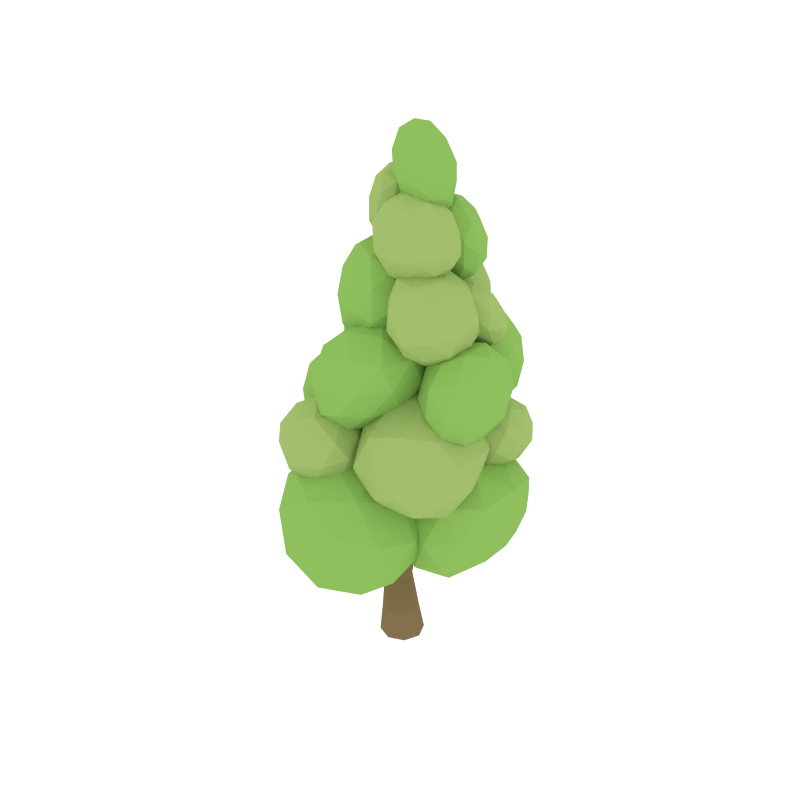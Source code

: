 # Source: Poplar_Tree.blend  (saved by Blender 2.93.20; exported with 4.5.12 LTS)
import bpy
from mathutils import Matrix  # noqa: F401  (used for matrix-valued properties, if any)

bpy.ops.wm.read_factory_settings(use_empty=True)
scene = bpy.context.scene
scene.name = 'Scene'

# ---- collections
col_collection_2 = bpy.data.collections.new('Collection 2'); scene.collection.children.link(col_collection_2)

# ---- materials (node trees are filled in below, after node groups)
mat_green = bpy.data.materials.new('Green')
mat_green.alpha_threshold = 0.0
mat_green.diffuse_color = (0.3084, 0.4385, 0.1313, 1.0)
mat_green.roughness = 0.5
mat_green_2 = bpy.data.materials.new('Green_2')
mat_green_2.alpha_threshold = 0.0
mat_green_2.diffuse_color = (0.2316, 0.4385, 0.09327, 1.0)
mat_green_2.roughness = 0.5
mat_trunk = bpy.data.materials.new('Trunk')
mat_trunk.alpha_threshold = 0.0
mat_trunk.diffuse_color = (0.2019, 0.1395, 0.06506, 1.0)
mat_trunk.roughness = 0.5

# ---- material node trees
mat_green.use_nodes = True; mat_green.node_tree.nodes.clear()
_N = mat_green.node_tree.nodes; _L = mat_green.node_tree.links
n0 = _N.new('ShaderNodeOutputMaterial'); n0.name = 'Material Output'; n0.location = (300, 300)
n1 = _N.new('ShaderNodeBsdfDiffuse'); n1.name = 'Diffuse BSDF'; n1.location = (10, 300)
n1.inputs[0].default_value = (0.3084, 0.4385, 0.1313, 1.0)
_L.new(n1.outputs[0], n0.inputs[0])
n0.is_active_output = True
mat_green_2.use_nodes = True; mat_green_2.node_tree.nodes.clear()
_N = mat_green_2.node_tree.nodes; _L = mat_green_2.node_tree.links
n0 = _N.new('ShaderNodeOutputMaterial'); n0.name = 'Material Output'; n0.location = (300, 300)
n1 = _N.new('ShaderNodeBsdfDiffuse'); n1.name = 'Diffuse BSDF'; n1.location = (10, 300)
n1.inputs[0].default_value = (0.2316, 0.4385, 0.09327, 1.0)
_L.new(n1.outputs[0], n0.inputs[0])
n0.is_active_output = True
mat_trunk.use_nodes = True; mat_trunk.node_tree.nodes.clear()
_N = mat_trunk.node_tree.nodes; _L = mat_trunk.node_tree.links
n0 = _N.new('ShaderNodeOutputMaterial'); n0.name = 'Material Output'; n0.location = (300, 300)
n1 = _N.new('ShaderNodeBsdfDiffuse'); n1.name = 'Diffuse BSDF'; n1.location = (10, 300)
n1.inputs[0].default_value = (0.2019, 0.1395, 0.06506, 1.0)
_L.new(n1.outputs[0], n0.inputs[0])
n0.is_active_output = True

# ---- world
world_world = bpy.data.worlds.new('World'); scene.world = world_world
world_world.use_nodes = True; world_world.node_tree.nodes.clear()
_N = world_world.node_tree.nodes; _L = world_world.node_tree.links
n0 = _N.new('ShaderNodeOutputWorld'); n0.name = 'World Output'; n0.location = (300, 300)
n1 = _N.new('ShaderNodeBackground'); n1.name = 'Background'; n1.location = (10, 300)
n1.inputs[0].default_value = (1.0, 1.0, 1.0, 1.0)
n1.inputs[1].default_value = 1.2
_L.new(n1.outputs[0], n0.inputs[0])
n0.is_active_output = True
world_world.color = (0.05088, 0.05088, 0.05088)
world_world.use_sun_shadow = False
world_world.sun_shadow_jitter_overblur = 0.0
world_world.cycles.sampling_method = 'NONE'
world_world.cycles.sample_map_resolution = 256

# ---- meshes
me_cylinder_003 = bpy.data.meshes.new('Cylinder.003')
me_cylinder_003.from_pydata([(0.5395, 0.2091, 4.306), (0.6686, -0.02, 4.205), (0.8764, 0.2117, 4.233), (0.726, 0.464, 4.113), (0.4181, 0.4122, 4.056), (0.3853, 0.1039, 4.095), (0.9553, 0.1184, 3.925), (0.9811, 0.4179, 3.893), (0.6978, 0.5419, 3.784), (0.497, 0.3189, 3.747), (0.6327, 0.03973, 3.875), (0.8432, 0.3259, 3.655), (0.7144, 0.1995, 4.31), (0.589, 0.06557, 4.305), (0.787, 0.06628, 4.261), (0.5003, 0.00435, 4.176), (0.4225, 0.1384, 4.24), (0.6257, 0.3473, 4.24), (0.8313, 0.3592, 4.189), (0.4451, 0.3173, 4.206), (0.5619, 0.4771, 4.085), (0.3512, 0.257, 4.092), (0.6457, -0.03338, 4.047), (0.4792, 0.03946, 3.982), (0.948, 0.1383, 4.105), (0.8248, 0.004381, 4.094), (0.8702, 0.4577, 4.022), (0.9884, 0.3382, 4.049), (0.5526, 0.5288, 3.879), (0.7037, 0.5305, 3.958), (0.3889, 0.1951, 3.925), (0.4093, 0.374, 3.896), (0.8217, 0.05389, 3.87), (1.025, 0.2765, 3.884), (0.8614, 0.5094, 3.815), (0.5895, 0.4672, 3.715), (0.5523, 0.1717, 3.765), (0.9439, 0.2261, 3.749), (0.7528, 0.1718, 3.714), (0.947, 0.3812, 3.738), (0.7805, 0.454, 3.673), (0.6745, 0.344, 3.644), (0.7007, 0.5541, 3.031), (0.5244, 0.2199, 2.837), (0.9421, 0.2172, 3.016), (1.114, 0.5944, 2.94), (0.8275, 0.8587, 2.78), (0.4536, 0.6164, 2.692), (0.8703, 0.0556, 2.612), (1.23, 0.2972, 2.705), (1.159, 0.6936, 2.559), (0.7558, 0.6971, 2.376), (0.5434, 0.3107, 2.446), (1.008, 0.3548, 2.341), (0.8164, 0.3692, 3.071), (0.572, 0.3761, 2.979), (0.7129, 0.1774, 2.969), (0.4286, 0.4113, 2.775), (0.5304, 0.6091, 2.894), (0.9165, 0.5909, 3.026), (1.075, 0.3946, 3.014), (0.7491, 0.7463, 2.932), (1.008, 0.7716, 2.875), (0.604, 0.7874, 2.745), (0.4813, 0.2317, 2.631), (0.4397, 0.4647, 2.545), (0.9007, 0.08004, 2.842), (0.6574, 0.08473, 2.744), (1.204, 0.4439, 2.857), (1.155, 0.2179, 2.865), (1.046, 0.828, 2.641), (1.163, 0.6769, 2.771), (0.5485, 0.6948, 2.52), (0.7661, 0.8341, 2.564), (0.6959, 0.1329, 2.487), (1.099, 0.1263, 2.643), (1.242, 0.4997, 2.621), (0.9902, 0.7364, 2.418), (0.6286, 0.51, 2.348), (0.9729, 0.164, 2.437), (0.77, 0.3081, 2.329), (1.152, 0.2993, 2.489), (1.11, 0.5324, 2.404), (0.9056, 0.541, 2.298), (-0.5796, -0.5881, 3.023), (-0.7917, -0.9903, 2.789), (-0.2891, -0.9936, 3.004), (-0.0826, -0.5395, 2.913), (-0.4269, -0.2215, 2.72), (-0.8769, -0.5131, 2.614), (-0.3754, -1.188, 2.518), (0.05716, -0.8973, 2.63), (-0.02803, -0.4201, 2.455), (-0.5133, -0.416, 2.234), (-0.7689, -0.881, 2.318), (-0.2102, -0.8279, 2.191), (-0.4403, -0.8106, 3.07), (-0.7345, -0.8023, 2.96), (-0.5649, -1.042, 2.948), (-0.9071, -0.7599, 2.715), (-0.7846, -0.5219, 2.857), (-0.3198, -0.5438, 3.017), (-0.1288, -0.7801, 3.002), (-0.5213, -0.3568, 2.903), (-0.2098, -0.3263, 2.835), (-0.696, -0.3072, 2.678), (-0.8436, -0.9762, 2.541), (-0.8937, -0.6957, 2.438), (-0.3388, -1.159, 2.795), (-0.6317, -1.153, 2.677), (0.02649, -0.7207, 2.813), (-0.03312, -0.9927, 2.823), (-0.1642, -0.2584, 2.552), (-0.02358, -0.4403, 2.71), (-0.7628, -0.4187, 2.407), (-0.5009, -0.251, 2.461), (-0.5854, -1.095, 2.368), (-0.1001, -1.103, 2.555), (0.07224, -0.6535, 2.528), (-0.2312, -0.3687, 2.285), (-0.6664, -0.6412, 2.201), (-0.252, -1.058, 2.307), (-0.4962, -0.8841, 2.178), (-0.03655, -0.8947, 2.371), (-0.08663, -0.6142, 2.267), (-0.333, -0.6038, 2.14), (0.162, 0.4763, 5.018), (0.2847, 0.1722, 5.06), (0.5566, 0.4014, 4.97), (0.4165, 0.6003, 4.688), (0.05193, 0.5456, 4.635), (-0.02723, 0.2613, 4.852), (0.6428, 0.117, 4.718), (0.7125, 0.3981, 4.514), (0.4005, 0.4873, 4.306), (0.1381, 0.2612, 4.383), (0.2574, 0.04125, 4.687), (0.5446, 0.1786, 4.314), (0.3646, 0.4511, 5.042), (0.201, 0.3255, 5.104), (0.4329, 0.2801, 5.076), (0.09224, 0.197, 5.002), (0.01768, 0.3779, 4.982), (0.2818, 0.5678, 4.877), (0.5241, 0.529, 4.836), (0.06793, 0.5359, 4.845), (0.2274, 0.6137, 4.638), (-0.04706, 0.4173, 4.757), (0.2595, 0.06765, 4.905), (0.07619, 0.12, 4.783), (0.6332, 0.2444, 4.889), (0.4723, 0.1151, 4.946), (0.5857, 0.5256, 4.612), (0.7075, 0.4084, 4.718), (0.2275, 0.5456, 4.399), (0.4024, 0.578, 4.49), (-0.007699, 0.2523, 4.626), (0.03992, 0.4139, 4.495), (0.4797, 0.03311, 4.689), (0.7459, 0.2451, 4.59), (0.5863, 0.4565, 4.371), (0.2659, 0.3823, 4.271), (0.183, 0.1179, 4.492), (0.6471, 0.123, 4.476), (0.4179, 0.0673, 4.457), (0.6711, 0.2727, 4.375), (0.4877, 0.3251, 4.253), (0.3505, 0.2078, 4.279), (0.2026, 0.387, 4.535), (0.24, 0.1133, 4.079), (0.5608, 0.5229, 4.074), (0.2621, 0.8739, 4.346), (-0.232, 0.6864, 4.647), (-0.2806, 0.1961, 4.487), (0.2985, 0.4652, 3.628), (0.3597, 0.9462, 3.773), (-0.05881, 1.09, 4.001), (-0.4792, 0.6376, 4.174), (-0.1446, 0.2691, 3.817), (-0.07672, 0.8185, 3.595), (0.4544, 0.4448, 4.291), (0.2744, 0.2044, 4.309), (0.4558, 0.2667, 4.086), (-0.02226, 0.08846, 4.293), (-0.07034, 0.2301, 4.617), (0.2346, 0.6241, 4.528), (0.4934, 0.751, 4.169), (-0.04698, 0.5199, 4.69), (-0.007634, 0.8263, 4.568), (-0.3038, 0.4188, 4.64), (0.04011, 0.1209, 3.93), (-0.2537, 0.1769, 4.148), (0.4892, 0.4551, 3.831), (0.3056, 0.2163, 3.841), (0.3793, 0.9513, 4.031), (0.5181, 0.7898, 3.871), (-0.2184, 0.9556, 4.384), (0.09091, 1.01, 4.239), (-0.4374, 0.3783, 4.366), (-0.4225, 0.6593, 4.468), (0.07094, 0.3416, 3.65), (0.3695, 0.7391, 3.629), (0.1571, 1.075, 3.863), (-0.3621, 0.9079, 4.134), (-0.3618, 0.4574, 3.928), (0.1191, 0.6686, 3.532), (-0.1507, 0.5415, 3.633), (0.1445, 0.9138, 3.622), (-0.1015, 0.9981, 3.756), (-0.2789, 0.805, 3.749), (0.251, 0.9054, 3.212), (0.005147, 0.6223, 3.511), (0.02826, 0.5096, 3.003), (-0.02066, 0.9314, 2.759), (-0.002402, 1.311, 3.068), (-0.0138, 1.118, 3.551), (-0.4539, 0.4756, 3.198), (-0.4305, 0.6684, 2.73), (-0.4494, 1.164, 2.77), (-0.4845, 1.277, 3.262), (-0.4263, 0.8519, 3.555), (-0.736, 0.8809, 3.047), (0.1911, 0.6741, 3.106), (0.1945, 0.7414, 3.4), (0.06205, 0.5086, 3.278), (0.03228, 0.866, 3.598), (0.1833, 1.033, 3.423), (0.1628, 0.922, 2.963), (0.02101, 0.6905, 2.822), (0.173, 1.145, 3.144), (0.002986, 1.162, 2.86), (0.03288, 1.271, 3.34), (-0.2102, 0.7098, 3.601), (-0.2213, 1.001, 3.624), (-0.1948, 0.4215, 3.111), (-0.2001, 0.4884, 3.405), (-0.201, 0.7824, 2.701), (-0.2375, 0.536, 2.795), (-0.2666, 1.298, 2.857), (-0.2121, 1.074, 2.724), (-0.2292, 1.251, 3.466), (-0.2309, 1.364, 3.186), (-0.4984, 0.6236, 3.407), (-0.496, 0.516, 2.921), (-0.4727, 0.919, 2.698), (-0.5252, 1.278, 2.982), (-0.5164, 1.095, 3.444), (-0.6671, 0.6419, 3.099), (-0.66, 0.8615, 3.325), (-0.644, 0.7525, 2.863), (-0.6551, 1.044, 2.886), (-0.6851, 1.113, 3.137), (0.4484, 0.6653, 3.947), (0.0403, 0.3404, 3.756), (0.6138, 0.157, 3.724), (0.9249, 0.605, 3.566), (0.6101, 1.078, 3.574), (0.03797, 0.9093, 3.663), (0.3097, 0.07178, 3.21), (0.8662, 0.2426, 3.136), (0.8638, 0.8115, 3.043), (0.3059, 0.9923, 3.059), (-0.05967, 0.5471, 3.236), (0.4743, 0.4786, 2.802), (0.538, 0.38, 3.899), (0.2094, 0.4909, 3.937), (0.3047, 0.1919, 3.804), (-0.03197, 0.6331, 3.762), (0.2081, 0.8253, 3.882), (0.72, 0.6435, 3.807), (0.8368, 0.3423, 3.66), (0.5358, 0.9211, 3.811), (0.8346, 0.8834, 3.572), (0.3011, 1.067, 3.661), (-0.08936, 0.4202, 3.511), (-0.09073, 0.7546, 3.456), (0.4463, 0.03675, 3.5), (0.1158, 0.146, 3.527), (0.9477, 0.4023, 3.375), (0.8109, 0.1258, 3.386), (0.8073, 1.001, 3.243), (0.9463, 0.7367, 3.321), (0.1122, 1.021, 3.385), (0.4419, 1.119, 3.323), (0.07739, 0.2587, 3.167), (0.6232, 0.08055, 3.114), (0.9198, 0.5198, 3.044), (0.6197, 0.956, 2.971), (0.07518, 0.7998, 3.079), (0.4027, 0.2207, 2.926), (0.1665, 0.4987, 2.934), (0.6876, 0.3236, 2.9), (0.6862, 0.658, 2.845), (0.4005, 0.7618, 2.838), (0.3197, 1.326, 2.63), (-0.2564, 1.128, 2.832), (0.3624, 0.7691, 2.968), (0.784, 0.9216, 2.459), (0.5141, 1.349, 2.007), (-0.1626, 1.486, 2.238), (-0.1164, 0.4638, 2.708), (0.5539, 0.4162, 2.53), (0.6476, 0.7745, 1.937), (0.03529, 1.043, 1.747), (-0.4453, 0.9199, 2.264), (0.07034, 0.4317, 2.051), (0.3553, 1.058, 2.866), (0.005084, 1.271, 2.79), (0.02656, 0.9334, 2.981), (-0.2795, 1.368, 2.56), (0.06019, 1.482, 2.441), (0.6022, 1.147, 2.567), (0.6494, 0.8308, 2.775), (0.4445, 1.398, 2.301), (0.7386, 1.171, 2.211), (0.1708, 1.485, 2.068), (-0.4457, 1.035, 2.576), (-0.3906, 1.245, 2.227), (0.1002, 0.6224, 2.955), (-0.2582, 0.7968, 2.854), (0.7347, 0.6951, 2.557), (0.5202, 0.5257, 2.813), (0.6644, 1.077, 1.9), (0.7898, 0.9056, 2.208), (-0.114, 1.348, 1.94), (0.2785, 1.304, 1.826), (-0.3593, 0.623, 2.491), (0.2313, 0.3312, 2.65), (0.6533, 0.5443, 2.211), (0.3756, 0.8825, 1.737), (-0.2701, 0.9637, 1.926), (-0.03925, 0.3455, 2.374), (-0.257, 0.611, 2.107), (0.3095, 0.3411, 2.276), (0.3646, 0.5517, 1.927), (0.04991, 0.6862, 1.809), (0.1576, 0.2078, 5.766), (0.07721, -0.1194, 5.718), (0.4395, -0.06517, 5.628), (0.4349, 0.2566, 5.419), (0.0967, 0.4371, 5.424), (-0.1347, 0.1911, 5.593), (0.3321, -0.2708, 5.301), (0.5541, -0.02549, 5.146), (0.3422, 0.2849, 5.02), (-0.01068, 0.2315, 5.097), (-0.03544, -0.1016, 5.327), (0.2759, -0.04833, 4.934), (0.3117, 0.0643, 5.746), (0.1015, 0.03915, 5.812), (0.2663, -0.1222, 5.729), (-0.06969, 0.02754, 5.704), (-0.02308, 0.2216, 5.738), (0.3085, 0.2533, 5.624), (0.4856, 0.09495, 5.529), (0.1102, 0.3595, 5.627), (0.2841, 0.3902, 5.409), (-0.05971, 0.3555, 5.536), (-0.01137, -0.1445, 5.548), (-0.1359, 0.038, 5.474), (0.4061, -0.212, 5.499), (0.1957, -0.24, 5.557), (0.5284, 0.1215, 5.295), (0.5621, -0.07332, 5.351), (0.236, 0.4044, 5.158), (0.4039, 0.3039, 5.221), (-0.1304, 0.2378, 5.364), (0.003077, 0.3785, 5.26), (0.1448, -0.2362, 5.285), (0.4917, -0.1898, 5.182), (0.4802, 0.1349, 5.042), (0.1656, 0.2879, 4.989), (-0.05669, 0.05901, 5.165), (0.3324, -0.1985, 5.062), (0.1073, -0.1063, 5.075), (0.4398, -0.06254, 4.989), (0.3153, 0.1199, 4.916), (0.1309, 0.09676, 4.942), (0.04852, 0.1002, 5.231), (-0.1318, -0.1663, 5.118), (0.08919, -0.03744, 4.84), (0.0444, 0.3439, 4.855), (-0.1473, 0.4629, 5.166), (-0.278, 0.1429, 5.32), (-0.2528, -0.06233, 4.63), (-0.1204, 0.249, 4.491), (-0.2666, 0.5582, 4.693), (-0.4893, 0.438, 4.957), (-0.4555, 0.03312, 4.969), (-0.4629, 0.3072, 4.544), (0.1075, 0.002119, 5.053), (-0.01097, -0.07359, 5.225), (0.01158, -0.155, 4.994), (-0.2064, -0.04724, 5.273), (-0.09688, 0.1082, 5.344), (0.08117, 0.2258, 5.063), (0.1051, 0.1548, 4.817), (-0.03151, 0.2962, 5.245), (-0.03393, 0.4489, 5.009), (-0.2133, 0.3208, 5.305), (-0.3107, -0.1118, 5.066), (-0.3966, 0.06996, 5.185), (-0.05762, -0.1031, 4.723), (-0.1812, -0.1779, 4.89), (-0.003935, 0.2989, 4.66), (0.001473, 0.106, 4.587), (-0.2235, 0.5819, 4.898), (-0.08985, 0.4806, 4.778), (-0.4062, 0.2979, 5.201), (-0.3356, 0.485, 5.107), (-0.3891, -0.04368, 4.764), (-0.1891, 0.08292, 4.485), (-0.1948, 0.4319, 4.547), (-0.414, 0.5588, 4.796), (-0.5281, 0.2504, 4.956), (-0.3831, 0.1193, 4.518), (-0.5126, 0.1697, 4.719), (-0.3126, 0.2837, 4.46), (-0.3985, 0.4654, 4.578), (-0.5221, 0.4134, 4.71), (0.4636, 0.0797, 5.039), (0.2486, -0.2393, 5.196), (0.6823, -0.1765, 4.969), (0.697, 0.005064, 4.644), (0.2709, 0.2224, 4.634), (-0.00133, -0.0008254, 4.993), (0.3687, -0.5236, 4.856), (0.6414, -0.3097, 4.518), (0.3901, -0.06845, 4.313), (-0.03534, -0.1383, 4.527), (-0.04343, -0.3954, 4.912), (0.1779, -0.4108, 4.439), (0.6041, -0.02769, 5.04), (0.3671, -0.06788, 5.185), (0.4867, -0.2063, 5.139), (0.11, -0.1519, 5.167), (0.212, 0.08733, 5.059), (0.6126, 0.07863, 4.85), (0.7446, -0.06335, 4.789), (0.3625, 0.2062, 4.844), (0.509, 0.1596, 4.596), (0.09716, 0.1699, 4.822), (0.06149, -0.3404, 5.103), (-0.07238, -0.224, 4.992), (0.5574, -0.3823, 4.96), (0.3057, -0.4076, 5.093), (0.716, -0.133, 4.574), (0.7321, -0.2924, 4.714), (0.3426, 0.0838, 4.396), (0.569, 0.007452, 4.454), (-0.08412, -0.03086, 4.776), (0.06979, 0.09382, 4.564), (0.1241, -0.5011, 4.882), (0.5437, -0.4745, 4.663), (0.5233, -0.1639, 4.356), (0.1535, -0.09718, 4.345), (-0.09153, -0.3146, 4.704), (0.2797, -0.5273, 4.616), (0.007851, -0.4331, 4.643), (0.4115, -0.3961, 4.441), (0.2488, -0.227, 4.31), (0.03587, -0.2892, 4.418), (-0.6479, 0.4905, 3.814), (-0.86, 0.08833, 3.581), (-0.3574, 0.085, 3.796), (-0.1509, 0.5391, 3.705), (-0.4952, 0.8571, 3.512), (-0.9452, 0.5655, 3.405), (-0.4437, -0.1095, 3.309), (-0.01113, 0.1813, 3.421), (-0.09632, 0.6584, 3.246), (-0.5816, 0.6626, 3.025), (-0.8372, 0.1976, 3.11), (-0.2785, 0.2507, 2.983), (-0.5086, 0.268, 3.861), (-0.8028, 0.2763, 3.752), (-0.6332, 0.03708, 3.739), (-0.9754, 0.3187, 3.506), (-0.8529, 0.5567, 3.649), (-0.3881, 0.5348, 3.808), (-0.1971, 0.2985, 3.793), (-0.5896, 0.7218, 3.695), (-0.2781, 0.7523, 3.626), (-0.7643, 0.7713, 3.469), (-0.9119, 0.1024, 3.332), (-0.962, 0.3829, 3.229), (-0.4071, -0.08004, 3.586), (-0.7, -0.0744, 3.469), (-0.04181, 0.3579, 3.604), (-0.1014, 0.08593, 3.614), (-0.2325, 0.8202, 3.344), (-0.09188, 0.6383, 3.501), (-0.8311, 0.6599, 3.199), (-0.5691, 0.8276, 3.252), (-0.6537, -0.01638, 3.159), (-0.1684, -0.02434, 3.347), (0.003942, 0.4251, 3.32), (-0.2995, 0.7099, 3.077), (-0.7347, 0.4374, 2.992), (-0.3203, 0.02096, 3.099), (-0.5645, 0.1945, 2.969), (-0.1048, 0.1839, 3.162), (-0.1549, 0.4644, 3.059), (-0.4013, 0.4748, 2.932), (1.265, -0.02639, 3.26), (1.052, 0.3981, 3.439), (1.136, -0.07463, 3.758), (1.128, -0.4879, 3.416), (1.056, -0.3389, 2.906), (1.002, 0.2348, 2.913), (0.6842, 0.126, 3.738), (0.8086, -0.4092, 3.712), (0.7594, -0.5725, 3.186), (0.6045, -0.1383, 2.886), (0.6107, 0.3251, 3.212), (0.4272, -0.2021, 3.393), (1.241, -0.03932, 3.543), (1.2, 0.2306, 3.357), (1.114, 0.2008, 3.651), (1.047, 0.3858, 3.153), (1.171, 0.1346, 3.048), (1.237, -0.2816, 3.342), (1.179, -0.3204, 3.636), (1.195, -0.1946, 3.042), (1.132, -0.4757, 3.135), (1.038, -0.05048, 2.841), (0.8169, 0.4389, 3.329), (0.7879, 0.3429, 3.019), (0.9595, 0.07684, 3.81), (0.8824, 0.3373, 3.631), (1.034, -0.4717, 3.591), (0.9872, -0.2812, 3.813), (0.9114, -0.5324, 3.002), (1.005, -0.5677, 3.281), (0.8066, 0.08596, 2.82), (0.8658, -0.2338, 2.808), (0.5853, 0.2681, 3.509), (0.7065, -0.1641, 3.803), (0.7643, -0.5451, 3.468), (0.6307, -0.4154, 2.992), (0.5384, 0.1128, 3.008), (0.4923, -0.0494, 3.616), (0.4366, 0.08278, 3.304), (0.5657, -0.3251, 3.589), (0.5368, -0.4211, 3.28), (0.4454, -0.2047, 3.115), (-0.4712, -0.4153, 4.1), (0.05898, -0.5318, 3.957), (-0.1136, -0.3384, 4.538), (-0.604, -0.01325, 4.465), (-0.7782, 0.02261, 3.9), (-0.3518, -0.3087, 3.562), (0.2841, -0.07145, 4.276), (-0.1709, 0.1748, 4.595), (-0.5816, 0.3979, 4.2), (-0.3805, 0.2896, 3.637), (0.1349, -0.06551, 3.667), (0.001296, 0.4174, 4.079), (-0.2885, -0.425, 4.355), (-0.1961, -0.5405, 4.022), (0.01995, -0.486, 4.279), (-0.1261, -0.4803, 3.704), (-0.4375, -0.4094, 3.79), (-0.5762, -0.2339, 4.312), (-0.3833, -0.1983, 4.582), (-0.6791, -0.2128, 3.98), (-0.7739, 0.01394, 4.206), (-0.6122, -0.1426, 3.671), (0.1599, -0.3373, 3.766), (-0.08152, -0.2062, 3.534), (0.1288, -0.2907, 4.448), (0.2403, -0.3696, 4.115), (-0.4265, 0.03459, 4.586), (-0.1294, -0.07991, 4.663), (-0.7615, 0.2634, 4.056), (-0.6679, 0.1657, 4.354), (-0.3918, -0.02626, 3.508), (-0.6525, 0.1337, 3.697), (0.2974, -0.04655, 3.96), (0.1142, 0.09085, 4.507), (-0.3894, 0.3368, 4.44), (-0.5179, 0.4342, 3.899), (-0.09323, 0.1656, 3.584), (0.2053, 0.2291, 4.211), (0.1332, 0.234, 3.838), (-0.04346, 0.3497, 4.366), (-0.2849, 0.4808, 4.134), (-0.1853, 0.4413, 3.836), (0.3907, -0.5035, 3.132), (0.38, -0.7752, 3.67), (0.01797, -0.9909, 3.131), (-0.09034, -0.4753, 2.773), (0.1677, 0.05555, 3.013), (0.4726, -0.1284, 3.597), (-0.2568, -0.8939, 3.641), (-0.4651, -0.725, 3.045), (-0.3725, -0.07827, 2.972), (-0.1071, 0.1526, 3.522), (0.03843, -0.3627, 3.931), (-0.537, -0.3246, 3.539), (0.2332, -0.8012, 3.11), (0.4472, -0.6761, 3.414), (0.2178, -0.9605, 3.419), (0.4982, -0.4559, 3.688), (0.5016, -0.2959, 3.371), (0.1695, -0.498, 2.901), (-0.04, -0.7885, 2.877), (0.3212, -0.1861, 3.041), (0.04802, -0.1734, 2.808), (0.3602, 0.03477, 3.306), (0.243, -0.5936, 3.884), (0.2974, -0.2135, 3.841), (-0.0709, -1.043, 3.395), (0.1023, -0.9106, 3.713), (-0.2446, -0.6422, 2.839), (-0.2695, -0.9344, 3.033), (-0.127, 0.06081, 2.921), (-0.1902, -0.2621, 2.796), (0.2447, 0.08463, 3.601), (0.1051, 0.1869, 3.255), (-0.1544, -0.6601, 3.867), (-0.4462, -0.8741, 3.343), (-0.4789, -0.3975, 2.969), (-0.3038, 0.1211, 3.23), (-0.06641, -0.04501, 3.797), (-0.4844, -0.6409, 3.619), (-0.3111, -0.326, 3.813), (-0.5769, -0.5416, 3.307), (-0.5225, -0.1615, 3.264), (-0.3964, -0.02584, 3.55), (1.24, 0.1848, 1.56), (1.218, -0.2197, 2.181), (0.8787, -0.4696, 1.453), (0.6909, 0.1848, 1.064), (0.8787, 0.8392, 1.453), (1.218, 0.5892, 2.181), (0.472, -0.4696, 2.049), (0.2535, -0.2197, 1.318), (0.2535, 0.5892, 1.318), (0.472, 0.8392, 2.049), (0.6993, 0.1848, 2.503), (0.03804, 0.1848, 1.958), (1.106, -0.1999, 1.477), (1.309, -0.05294, 1.89), (1.084, -0.4376, 1.832), (1.3, 0.1848, 2.256), (1.309, 0.4225, 1.89), (0.9959, 0.1848, 1.25), (0.7986, -0.1999, 1.16), (1.106, 0.5694, 1.477), (0.7986, 0.5694, 1.16), (1.084, 0.8071, 1.832), (0.995, -0.05294, 2.445), (0.995, 0.4225, 2.445), (0.7519, -0.5845, 1.755), (0.9022, -0.4376, 2.182), (0.5279, -0.05294, 1.104), (0.5307, -0.4376, 1.303), (0.5307, 0.8071, 1.303), (0.5279, 0.4225, 1.104), (0.9022, 0.8071, 2.182), (0.7519, 0.9541, 1.755), (0.5279, -0.1999, 2.366), (0.2716, -0.4376, 1.664), (0.1844, 0.1848, 1.262), (0.2716, 0.8071, 1.664), (0.5279, 0.5694, 2.366), (0.1518, -0.1999, 2.024), (0.282, 0.1848, 2.32), (0.05544, -0.05294, 1.644), (0.05544, 0.4225, 1.644), (0.1518, 0.5694, 2.024), (-0.4459, 0.1848, 3.228), (-1.04, -0.1818, 3.137), (-0.3835, -0.4084, 2.864), (-0.04669, 0.1848, 2.664), (-0.3835, 0.778, 2.864), (-1.04, 0.5514, 3.137), (-0.9756, -0.4084, 2.453), (-0.3303, -0.1818, 2.202), (-0.3303, 0.5514, 2.202), (-0.9756, 0.778, 2.453), (-1.369, 0.1848, 2.692), (-0.9246, 0.1848, 2.054), (-0.3814, -0.1639, 3.101), (-0.749, -0.0307, 3.277), (-0.7153, -0.3794, 3.063), (-1.102, 0.1848, 3.216), (-0.749, 0.4003, 3.277), (-0.1841, 0.1848, 2.985), (-0.1309, -0.1639, 2.748), (-0.3814, 0.5334, 3.101), (-0.1309, 0.5334, 2.748), (-0.7153, 0.7489, 3.063), (-1.295, -0.0307, 2.955), (-1.295, 0.4003, 2.955), (-0.6895, -0.5126, 2.685), (-1.064, -0.3794, 2.851), (-0.1174, -0.0307, 2.435), (-0.2968, -0.3794, 2.452), (-0.2968, 0.7489, 2.452), (-0.1174, 0.4003, 2.435), (-1.064, 0.7489, 2.851), (-0.6895, 0.8821, 2.685), (-1.257, -0.1639, 2.527), (-0.6422, -0.3794, 2.244), (-0.2852, 0.1848, 2.136), (-0.6422, 0.7489, 2.244), (-1.257, 0.5334, 2.527), (-0.976, -0.1639, 2.162), (-1.234, 0.1848, 2.301), (-0.6396, -0.0307, 2.047), (-0.6396, 0.4003, 2.047), (-0.976, 0.5334, 2.162), (0.6447, 0.1621, 4.322), (0.4598, -0.2818, 4.53), (0.9203, -0.223, 4.283), (0.8742, 0.0989, 3.882), (0.4998, 0.2529, 3.909), (0.2306, 0.01845, 4.304), (0.6098, -0.6482, 4.178), (0.882, -0.3723, 3.792), (0.6514, -0.1089, 3.575), (0.1934, -0.1317, 3.795), (0.213, -0.4645, 4.235), (0.486, -0.5632, 3.748), (0.8132, -0.01247, 4.343), (0.5671, -0.03857, 4.498), (0.7146, -0.2586, 4.471), (0.3212, -0.1568, 4.491), (0.4522, 0.111, 4.375), (0.7847, 0.1773, 4.108), (0.9661, -0.05875, 4.071), (0.5505, 0.2879, 4.116), (0.6966, 0.2477, 3.84), (0.3381, 0.2049, 4.117), (0.2971, -0.4452, 4.449), (0.153, -0.2253, 4.303), (0.7959, -0.4694, 4.281), (0.535, -0.508, 4.431), (0.934, -0.1244, 3.833), (0.9731, -0.3467, 4.003), (0.5846, 0.1037, 3.65), (0.7701, 0.06387, 3.692), (0.1402, -0.01436, 4.067), (0.3083, 0.1218, 3.835), (0.3883, -0.6725, 4.226), (0.7874, -0.5696, 3.957), (0.7758, -0.2262, 3.623), (0.41, -0.1057, 3.604), (0.1321, -0.3242, 3.988), (0.568, -0.7163, 3.942), (0.2846, -0.5817, 3.965), (0.6664, -0.4991, 3.724), (0.5585, -0.3561, 3.604), (0.3106, -0.3685, 3.704), (-0.08007, 0.3626, 2.097), (-0.6362, -0.03593, 2.44), (-0.1831, -0.2823, 1.722), (-0.04472, 0.3626, 1.319), (-0.1831, 1.007, 1.722), (-0.6362, 0.7612, 2.44), (-1.064, -0.2823, 1.828), (-0.6049, -0.03593, 1.136), (-0.6049, 0.7612, 1.136), (-1.064, 1.007, 1.828), (-1.222, 0.3626, 2.303), (-1.303, 0.3626, 1.462), (-0.01432, -0.01643, 1.917), (-0.2962, 0.1284, 2.351), (-0.4192, -0.2507, 2.15), (-0.6313, 0.3626, 2.549), (-0.2962, 0.5969, 2.351), (0.06709, 0.3626, 1.682), (-0.05524, -0.01643, 1.448), (-0.01432, 0.7417, 1.917), (-0.05524, 0.7417, 1.448), (-0.4192, 0.9759, 2.15), (-0.9758, 0.1284, 2.469), (-0.9758, 0.5969, 2.469), (-0.5629, -0.3955, 1.789), (-0.8567, -0.2507, 2.22), (-0.265, 0.1284, 1.179), (-0.4016, -0.2507, 1.319), (-0.4016, 0.9759, 1.319), (-0.265, 0.5969, 1.179), (-0.8567, 0.9759, 2.22), (-0.5629, 1.121, 1.789), (-1.246, -0.01643, 2.088), (-0.9352, -0.2507, 1.42), (-0.6144, 0.3626, 1.049), (-0.9352, 0.9759, 1.42), (-1.246, 0.7417, 2.088), (-1.269, -0.01643, 1.587), (-1.385, 0.3626, 1.884), (-1.072, 0.1284, 1.255), (-1.072, 0.5969, 1.255), (-1.269, 0.7417, 1.587), (0.9117, -0.6, 3.004), (0.3244, -0.1146, 3.284), (0.3249, -0.8938, 2.97), (0.7791, -0.9526, 2.431), (1.141, -0.3372, 2.418), (0.8222, 0.2712, 2.944), (-0.1776, -0.287, 2.819), (0.1352, -0.8025, 2.317), (0.633, -0.4167, 1.977), (0.6278, 0.3372, 2.269), (0.1853, 0.3487, 2.853), (0.02778, -0.01682, 2.207), (0.6319, -0.8267, 3.045), (0.6413, -0.3406, 3.239), (0.2907, -0.4857, 3.22), (0.5903, 0.129, 3.197), (0.9339, -0.1138, 3.039), (0.8957, -0.8396, 2.73), (0.5479, -1.041, 2.686), (1.105, -0.4598, 2.722), (1.025, -0.6999, 2.362), (1.063, 0.07065, 2.695), (0.2159, 0.1745, 3.143), (0.5085, 0.4013, 2.943), (0.003362, -0.577, 2.969), (0.02296, -0.1991, 3.153), (0.4725, -0.9881, 2.367), (0.1543, -0.9432, 2.599), (0.9313, -0.4185, 2.073), (0.7651, -0.7614, 2.168), (0.789, 0.3945, 2.63), (0.9677, 0.04744, 2.318), (-0.0935, 0.07318, 2.848), (-0.1282, -0.5458, 2.538), (0.3729, -0.6832, 2.078), (0.6378, 0.04783, 2.015), (0.3799, 0.4401, 2.525), (-0.1721, -0.158, 2.471), (0.02932, 0.2373, 2.498), (0.001344, -0.3645, 2.217), (0.2939, -0.1377, 2.017), (0.3014, 0.2089, 2.148), (0.2089, -0.6374, 2.465), (-0.5065, -1.079, 2.356), (0.2841, -1.351, 2.027), (0.6894, -0.6374, 1.787), (0.2841, 0.0765, 2.027), (-0.5065, -0.1962, 2.356), (-0.4286, -1.351, 1.533), (0.3481, -1.079, 1.231), (0.3481, -0.1962, 1.231), (-0.4286, 0.0765, 1.533), (-0.9024, -0.6374, 1.82), (-0.3672, -0.6374, 1.053), (0.2866, -1.057, 2.313), (-0.1559, -0.8968, 2.525), (-0.1153, -1.316, 2.267), (-0.5806, -0.6374, 2.451), (-0.1559, -0.3781, 2.525), (0.5239, -0.6374, 2.173), (0.588, -1.057, 1.888), (0.2866, -0.2178, 2.313), (0.588, -0.2178, 1.888), (-0.1153, 0.04156, 2.267), (-0.8133, -0.8968, 2.136), (-0.8133, -0.3781, 2.136), (-0.08429, -1.477, 1.811), (-0.5348, -1.316, 2.012), (0.6043, -0.8968, 1.511), (0.3883, -1.316, 1.531), (0.3883, 0.04156, 1.531), (0.6043, -0.3781, 1.511), (-0.5348, 0.04156, 2.012), (-0.08428, 0.2018, 1.811), (-0.7675, -1.057, 1.621), (-0.0273, -1.316, 1.281), (0.4023, -0.6374, 1.151), (-0.0273, 0.04156, 1.281), (-0.7675, -0.2178, 1.621), (-0.4291, -1.057, 1.182), (-0.7392, -0.6374, 1.35), (-0.02423, -0.8968, 1.044), (-0.02423, -0.3781, 1.044), (-0.4291, -0.2178, 1.182), (1.446e-09, 0.2517, -0.008085), (0.05136, 0.2625, 2.384), (0.178, 0.178, -0.008085), (0.113, 0.237, 2.384), (0.2517, -1.1e-08, -0.008085), (0.1386, 0.1753, 2.384), (0.178, -0.178, -0.008085), (0.113, 0.1137, 2.384), (-2.056e-08, -0.2517, -0.008085), (0.05136, 0.08811, 2.384), (-0.178, -0.178, -0.008085), (-0.01031, 0.1137, 2.384), (-0.2517, 3.002e-09, -0.008085), (-0.03585, 0.1753, 2.384), (-0.178, 0.178, -0.008085), (-0.01031, 0.237, 2.384), (-0.05372, 0.1556, 0.728), (0.05629, 0.11, 0.728), (0.1019, 1.132e-08, 0.728), (0.05629, -0.11, 0.728), (-0.05372, -0.1556, 0.728), (-0.1637, -0.11, 0.728), (-0.2093, 1.998e-08, 0.728), (-0.1637, 0.11, 0.728), (0.1618, 0.09493, 0.3689), (0.2214, -0.04908, 0.3689), (0.1618, -0.1931, 0.3689), (0.01776, -0.2527, 0.3689), (-0.1263, -0.1931, 0.3689), (-0.1859, -0.04908, 0.3689), (-0.1263, 0.09493, 0.3689), (0.01776, 0.1546, 0.3689), (-0.0002677, 0.2333, 1.261), (0.08557, 0.1977, 1.261), (0.1211, 0.1119, 1.261), (0.08557, 0.02606, 1.261), (-0.0002677, -0.009496, 1.261), (-0.08611, 0.02606, 1.261), (-0.1217, 0.1119, 1.261), (-0.08611, 0.1977, 1.261)], [], [(0, 13, 12), (15, 23, 22), (0, 12, 17), (0, 17, 19), (0, 19, 16), (1, 15, 22), (2, 14, 24), (13, 15, 1), (37, 39, 33), (5, 21, 30), (1, 22, 25), (14, 25, 24), (18, 26, 3), (5, 30, 23), (40, 39, 11), (7, 33, 39), (8, 34, 40), (9, 35, 41), (10, 36, 38), (38, 41, 11), (38, 36, 41), (36, 9, 41), (41, 40, 11), (41, 35, 40), (35, 8, 40), (34, 7, 39), (39, 37, 11), (2, 27, 18), (37, 38, 11), (32, 10, 38), (23, 36, 10), (25, 32, 6), (31, 35, 9), (31, 28, 35), (28, 8, 35), (29, 34, 8), (26, 7, 34), (27, 33, 7), (27, 24, 33), (30, 36, 23), (12, 18, 17), (22, 10, 32), (30, 31, 9), (30, 21, 31), (21, 4, 31), (28, 29, 8), (28, 20, 29), (20, 3, 29), (26, 27, 7), (24, 25, 6), (28, 4, 20), (22, 23, 10), (19, 20, 4), (26, 29, 3), (19, 4, 21), (32, 37, 6), (17, 3, 20), (17, 18, 3), (16, 21, 5), (15, 16, 5), (13, 0, 16), (12, 14, 2), (12, 13, 14), (13, 1, 14), (42, 55, 54), (57, 65, 64), (42, 54, 59), (42, 59, 61), (42, 61, 58), (43, 57, 64), (44, 56, 66), (55, 57, 43), (79, 81, 75), (47, 63, 72), (43, 64, 67), (56, 67, 66), (60, 68, 45), (47, 72, 65), (82, 81, 53), (49, 75, 81), (50, 76, 82), (51, 77, 83), (52, 78, 80), (80, 83, 53), (80, 78, 83), (78, 51, 83), (83, 82, 53), (83, 77, 82), (77, 50, 82), (76, 49, 81), (81, 79, 53), (44, 69, 60), (79, 80, 53), (74, 52, 80), (65, 78, 52), (67, 74, 48), (73, 77, 51), (73, 70, 77), (70, 50, 77), (71, 76, 50), (68, 49, 76), (69, 75, 49), (69, 66, 75), (72, 78, 65), (54, 60, 59), (64, 52, 74), (72, 73, 51), (72, 63, 73), (63, 46, 73), (70, 71, 50), (70, 62, 71), (62, 45, 71), (68, 69, 49), (66, 67, 48), (70, 46, 62), (64, 65, 52), (61, 62, 46), (68, 71, 45), (61, 46, 63), (74, 79, 48), (59, 45, 62), (59, 60, 45), (58, 63, 47), (57, 58, 47), (55, 42, 58), (54, 56, 44), (54, 55, 56), (55, 43, 56), (84, 97, 96), (99, 107, 106), (84, 96, 101), (84, 101, 103), (84, 103, 100), (85, 99, 106), (86, 98, 108), (97, 99, 85), (121, 123, 117), (89, 105, 114), (85, 106, 109), (98, 109, 108), (102, 110, 87), (89, 114, 107), (124, 123, 95), (91, 117, 123), (92, 118, 124), (93, 119, 125), (94, 120, 122), (122, 125, 95), (122, 120, 125), (120, 93, 125), (125, 124, 95), (125, 119, 124), (119, 92, 124), (118, 91, 123), (123, 121, 95), (86, 111, 102), (121, 122, 95), (116, 94, 122), (107, 120, 94), (109, 116, 90), (115, 119, 93), (115, 112, 119), (112, 92, 119), (113, 118, 92), (110, 91, 118), (111, 117, 91), (111, 108, 117), (114, 120, 107), (96, 102, 101), (106, 94, 116), (114, 115, 93), (114, 105, 115), (105, 88, 115), (112, 113, 92), (112, 104, 113), (104, 87, 113), (110, 111, 91), (108, 109, 90), (112, 88, 104), (106, 107, 94), (103, 104, 88), (110, 113, 87), (103, 88, 105), (116, 121, 90), (101, 87, 104), (101, 102, 87), (100, 105, 89), (99, 100, 89), (97, 84, 100), (96, 98, 86), (96, 97, 98), (97, 85, 98), (126, 139, 138), (141, 149, 148), (126, 138, 143), (126, 143, 145), (126, 145, 142), (127, 141, 148), (128, 140, 150), (139, 141, 127), (163, 165, 159), (131, 147, 156), (127, 148, 151), (140, 151, 150), (144, 152, 129), (131, 156, 149), (166, 165, 137), (133, 159, 165), (134, 160, 166), (135, 161, 167), (136, 162, 164), (164, 167, 137), (164, 162, 167), (162, 135, 167), (167, 166, 137), (167, 161, 166), (161, 134, 166), (160, 133, 165), (165, 163, 137), (128, 153, 144), (163, 164, 137), (158, 136, 164), (149, 162, 136), (151, 158, 132), (157, 161, 135), (157, 154, 161), (154, 134, 161), (155, 160, 134), (152, 133, 160), (153, 159, 133), (153, 150, 159), (156, 162, 149), (138, 144, 143), (148, 136, 158), (156, 157, 135), (156, 147, 157), (147, 130, 157), (154, 155, 134), (154, 146, 155), (146, 129, 155), (152, 153, 133), (150, 151, 132), (154, 130, 146), (148, 149, 136), (145, 146, 130), (152, 155, 129), (145, 130, 147), (158, 163, 132), (143, 129, 146), (143, 144, 129), (142, 147, 131), (141, 142, 131), (139, 126, 142), (138, 140, 128), (138, 139, 140), (139, 127, 140), (168, 181, 180), (183, 191, 190), (168, 180, 185), (168, 185, 187), (168, 187, 184), (169, 183, 190), (170, 182, 192), (181, 183, 169), (205, 207, 201), (173, 189, 198), (169, 190, 193), (182, 193, 192), (186, 194, 171), (173, 198, 191), (208, 207, 179), (175, 201, 207), (176, 202, 208), (177, 203, 209), (178, 204, 206), (206, 209, 179), (206, 204, 209), (204, 177, 209), (209, 208, 179), (209, 203, 208), (203, 176, 208), (202, 175, 207), (207, 205, 179), (170, 195, 186), (205, 206, 179), (200, 178, 206), (191, 204, 178), (193, 200, 174), (199, 203, 177), (199, 196, 203), (196, 176, 203), (197, 202, 176), (194, 175, 202), (195, 201, 175), (195, 192, 201), (198, 204, 191), (180, 186, 185), (190, 178, 200), (198, 199, 177), (198, 189, 199), (189, 172, 199), (196, 197, 176), (196, 188, 197), (188, 171, 197), (194, 195, 175), (192, 193, 174), (196, 172, 188), (190, 191, 178), (187, 188, 172), (194, 197, 171), (187, 172, 189), (200, 205, 174), (185, 171, 188), (185, 186, 171), (184, 189, 173), (183, 184, 173), (181, 168, 184), (180, 182, 170), (180, 181, 182), (181, 169, 182), (210, 223, 222), (225, 233, 232), (210, 222, 227), (210, 227, 229), (210, 229, 226), (211, 225, 232), (212, 224, 234), (223, 225, 211), (247, 249, 243), (215, 231, 240), (211, 232, 235), (224, 235, 234), (228, 236, 213), (215, 240, 233), (250, 249, 221), (217, 243, 249), (218, 244, 250), (219, 245, 251), (220, 246, 248), (248, 251, 221), (248, 246, 251), (246, 219, 251), (251, 250, 221), (251, 245, 250), (245, 218, 250), (244, 217, 249), (249, 247, 221), (212, 237, 228), (247, 248, 221), (242, 220, 248), (233, 246, 220), (235, 242, 216), (241, 245, 219), (241, 238, 245), (238, 218, 245), (239, 244, 218), (236, 217, 244), (237, 243, 217), (237, 234, 243), (240, 246, 233), (222, 228, 227), (232, 220, 242), (240, 241, 219), (240, 231, 241), (231, 214, 241), (238, 239, 218), (238, 230, 239), (230, 213, 239), (236, 237, 217), (234, 235, 216), (238, 214, 230), (232, 233, 220), (229, 230, 214), (236, 239, 213), (229, 214, 231), (242, 247, 216), (227, 213, 230), (227, 228, 213), (226, 231, 215), (225, 226, 215), (223, 210, 226), (222, 224, 212), (222, 223, 224), (223, 211, 224), (252, 265, 264), (267, 275, 274), (252, 264, 269), (252, 269, 271), (252, 271, 268), (253, 267, 274), (254, 266, 276), (265, 267, 253), (289, 291, 285), (257, 273, 282), (253, 274, 277), (266, 277, 276), (270, 278, 255), (257, 282, 275), (292, 291, 263), (259, 285, 291), (260, 286, 292), (261, 287, 293), (262, 288, 290), (290, 293, 263), (290, 288, 293), (288, 261, 293), (293, 292, 263), (293, 287, 292), (287, 260, 292), (286, 259, 291), (291, 289, 263), (254, 279, 270), (289, 290, 263), (284, 262, 290), (275, 288, 262), (277, 284, 258), (283, 287, 261), (283, 280, 287), (280, 260, 287), (281, 286, 260), (278, 259, 286), (279, 285, 259), (279, 276, 285), (282, 288, 275), (264, 270, 269), (274, 262, 284), (282, 283, 261), (282, 273, 283), (273, 256, 283), (280, 281, 260), (280, 272, 281), (272, 255, 281), (278, 279, 259), (276, 277, 258), (280, 256, 272), (274, 275, 262), (271, 272, 256), (278, 281, 255), (271, 256, 273), (284, 289, 258), (269, 255, 272), (269, 270, 255), (268, 273, 257), (267, 268, 257), (265, 252, 268), (264, 266, 254), (264, 265, 266), (265, 253, 266), (294, 307, 306), (309, 317, 316), (294, 306, 311), (294, 311, 313), (294, 313, 310), (295, 309, 316), (296, 308, 318), (307, 309, 295), (331, 333, 327), (299, 315, 324), (295, 316, 319), (308, 319, 318), (312, 320, 297), (299, 324, 317), (334, 333, 305), (301, 327, 333), (302, 328, 334), (303, 329, 335), (304, 330, 332), (332, 335, 305), (332, 330, 335), (330, 303, 335), (335, 334, 305), (335, 329, 334), (329, 302, 334), (328, 301, 333), (333, 331, 305), (296, 321, 312), (331, 332, 305), (326, 304, 332), (317, 330, 304), (319, 326, 300), (325, 329, 303), (325, 322, 329), (322, 302, 329), (323, 328, 302), (320, 301, 328), (321, 327, 301), (321, 318, 327), (324, 330, 317), (306, 312, 311), (316, 304, 326), (324, 325, 303), (324, 315, 325), (315, 298, 325), (322, 323, 302), (322, 314, 323), (314, 297, 323), (320, 321, 301), (318, 319, 300), (322, 298, 314), (316, 317, 304), (313, 314, 298), (320, 323, 297), (313, 298, 315), (326, 331, 300), (311, 297, 314), (311, 312, 297), (310, 315, 299), (309, 310, 299), (307, 294, 310), (306, 308, 296), (306, 307, 308), (307, 295, 308), (336, 349, 348), (351, 359, 358), (336, 348, 353), (336, 353, 355), (336, 355, 352), (337, 351, 358), (338, 350, 360), (349, 351, 337), (373, 375, 369), (341, 357, 366), (337, 358, 361), (350, 361, 360), (354, 362, 339), (341, 366, 359), (376, 375, 347), (343, 369, 375), (344, 370, 376), (345, 371, 377), (346, 372, 374), (374, 377, 347), (374, 372, 377), (372, 345, 377), (377, 376, 347), (377, 371, 376), (371, 344, 376), (370, 343, 375), (375, 373, 347), (338, 363, 354), (373, 374, 347), (368, 346, 374), (359, 372, 346), (361, 368, 342), (367, 371, 345), (367, 364, 371), (364, 344, 371), (365, 370, 344), (362, 343, 370), (363, 369, 343), (363, 360, 369), (366, 372, 359), (348, 354, 353), (358, 346, 368), (366, 367, 345), (366, 357, 367), (357, 340, 367), (364, 365, 344), (364, 356, 365), (356, 339, 365), (362, 363, 343), (360, 361, 342), (364, 340, 356), (358, 359, 346), (355, 356, 340), (362, 365, 339), (355, 340, 357), (368, 373, 342), (353, 339, 356), (353, 354, 339), (352, 357, 341), (351, 352, 341), (349, 336, 352), (348, 350, 338), (348, 349, 350), (349, 337, 350), (378, 391, 390), (393, 401, 400), (378, 390, 395), (378, 395, 397), (378, 397, 394), (379, 393, 400), (380, 392, 402), (391, 393, 379), (415, 417, 411), (383, 399, 408), (379, 400, 403), (392, 403, 402), (396, 404, 381), (383, 408, 401), (418, 417, 389), (385, 411, 417), (386, 412, 418), (387, 413, 419), (388, 414, 416), (416, 419, 389), (416, 414, 419), (414, 387, 419), (419, 418, 389), (419, 413, 418), (413, 386, 418), (412, 385, 417), (417, 415, 389), (380, 405, 396), (415, 416, 389), (410, 388, 416), (401, 414, 388), (403, 410, 384), (409, 413, 387), (409, 406, 413), (406, 386, 413), (407, 412, 386), (404, 385, 412), (405, 411, 385), (405, 402, 411), (408, 414, 401), (390, 396, 395), (400, 388, 410), (408, 409, 387), (408, 399, 409), (399, 382, 409), (406, 407, 386), (406, 398, 407), (398, 381, 407), (404, 405, 385), (402, 403, 384), (406, 382, 398), (400, 401, 388), (397, 398, 382), (404, 407, 381), (397, 382, 399), (410, 415, 384), (395, 381, 398), (395, 396, 381), (394, 399, 383), (393, 394, 383), (391, 378, 394), (390, 392, 380), (390, 391, 392), (391, 379, 392), (420, 433, 432), (435, 443, 442), (420, 432, 437), (420, 437, 439), (420, 439, 436), (421, 435, 442), (422, 434, 444), (433, 435, 421), (457, 459, 453), (425, 441, 450), (421, 442, 445), (434, 445, 444), (438, 446, 423), (425, 450, 443), (460, 459, 431), (427, 453, 459), (428, 454, 460), (429, 455, 461), (430, 456, 458), (458, 461, 431), (458, 456, 461), (456, 429, 461), (461, 460, 431), (461, 455, 460), (455, 428, 460), (454, 427, 459), (459, 457, 431), (422, 447, 438), (457, 458, 431), (452, 430, 458), (443, 456, 430), (445, 452, 426), (451, 455, 429), (451, 448, 455), (448, 428, 455), (449, 454, 428), (446, 427, 454), (447, 453, 427), (447, 444, 453), (450, 456, 443), (422, 437, 432), (442, 430, 452), (450, 451, 429), (450, 441, 451), (441, 424, 451), (448, 449, 428), (448, 440, 449), (440, 423, 449), (446, 447, 427), (444, 445, 426), (448, 424, 440), (442, 443, 430), (439, 440, 424), (446, 449, 423), (439, 424, 441), (452, 457, 426), (437, 423, 440), (437, 438, 423), (436, 441, 425), (435, 436, 425), (433, 420, 436), (432, 434, 422), (432, 433, 434), (433, 421, 434), (462, 475, 474), (477, 485, 484), (462, 474, 479), (462, 479, 481), (462, 481, 478), (463, 477, 484), (464, 476, 486), (475, 477, 463), (499, 501, 495), (467, 483, 492), (463, 484, 487), (476, 487, 486), (480, 488, 465), (467, 492, 485), (502, 501, 473), (469, 495, 501), (470, 496, 502), (471, 497, 503), (472, 498, 500), (500, 503, 473), (500, 498, 503), (498, 471, 503), (503, 502, 473), (503, 497, 502), (497, 470, 502), (496, 469, 501), (501, 499, 473), (464, 489, 480), (499, 500, 473), (494, 472, 500), (485, 498, 472), (487, 494, 468), (493, 497, 471), (493, 490, 497), (490, 470, 497), (491, 496, 470), (488, 469, 496), (489, 495, 469), (489, 486, 495), (492, 498, 485), (474, 480, 479), (484, 472, 494), (492, 493, 471), (492, 483, 493), (483, 466, 493), (490, 491, 470), (490, 482, 491), (482, 465, 491), (488, 489, 469), (486, 487, 468), (490, 466, 482), (484, 485, 472), (481, 482, 466), (488, 491, 465), (481, 466, 483), (494, 499, 468), (479, 465, 482), (479, 480, 465), (478, 483, 467), (477, 478, 467), (475, 462, 478), (474, 476, 464), (474, 475, 476), (475, 463, 476), (504, 517, 516), (519, 527, 526), (504, 516, 521), (504, 521, 523), (504, 523, 520), (505, 519, 526), (506, 518, 528), (517, 519, 505), (541, 543, 537), (509, 525, 534), (505, 526, 529), (518, 529, 528), (522, 530, 507), (509, 534, 527), (544, 543, 515), (511, 537, 543), (512, 538, 544), (513, 539, 545), (514, 540, 542), (542, 545, 515), (542, 540, 545), (540, 513, 545), (545, 544, 515), (545, 539, 544), (539, 512, 544), (538, 511, 543), (543, 541, 515), (506, 531, 522), (541, 542, 515), (536, 514, 542), (527, 540, 514), (529, 536, 510), (535, 539, 513), (535, 532, 539), (532, 512, 539), (533, 538, 512), (530, 511, 538), (531, 537, 511), (531, 528, 537), (534, 540, 527), (516, 522, 521), (526, 514, 536), (534, 535, 513), (534, 525, 535), (525, 508, 535), (532, 533, 512), (532, 524, 533), (524, 507, 533), (530, 531, 511), (528, 529, 510), (532, 508, 524), (526, 527, 514), (523, 524, 508), (530, 533, 507), (523, 508, 525), (536, 541, 510), (521, 507, 524), (521, 522, 507), (520, 525, 509), (519, 520, 509), (517, 504, 520), (516, 518, 506), (516, 517, 518), (517, 505, 518), (546, 559, 558), (561, 569, 568), (546, 558, 563), (546, 563, 565), (546, 565, 562), (547, 561, 568), (548, 560, 570), (559, 561, 547), (583, 585, 579), (551, 567, 576), (547, 568, 571), (560, 571, 570), (564, 572, 549), (551, 576, 569), (586, 585, 557), (553, 579, 585), (554, 580, 586), (555, 581, 587), (556, 582, 584), (584, 587, 557), (584, 582, 587), (582, 555, 587), (587, 586, 557), (587, 581, 586), (581, 554, 586), (580, 553, 585), (585, 583, 557), (548, 573, 564), (583, 584, 557), (578, 556, 584), (569, 582, 556), (571, 578, 552), (577, 581, 555), (577, 574, 581), (574, 554, 581), (575, 580, 554), (572, 553, 580), (573, 579, 553), (573, 570, 579), (576, 582, 569), (558, 564, 563), (568, 556, 578), (576, 577, 555), (576, 567, 577), (567, 550, 577), (574, 575, 554), (574, 566, 575), (566, 549, 575), (572, 573, 553), (570, 571, 552), (574, 550, 566), (568, 569, 556), (565, 566, 550), (572, 575, 549), (565, 550, 567), (578, 583, 552), (563, 549, 566), (563, 564, 549), (562, 567, 551), (561, 562, 551), (559, 546, 562), (558, 560, 548), (558, 559, 560), (559, 547, 560), (588, 601, 600), (603, 611, 610), (588, 600, 605), (588, 605, 607), (588, 607, 604), (589, 603, 610), (590, 602, 612), (601, 603, 589), (625, 627, 621), (593, 609, 618), (589, 610, 613), (602, 613, 612), (606, 614, 591), (593, 618, 611), (628, 627, 599), (595, 621, 627), (596, 622, 628), (597, 623, 629), (598, 624, 626), (626, 629, 599), (626, 624, 629), (624, 597, 629), (629, 628, 599), (629, 623, 628), (623, 596, 628), (622, 595, 627), (627, 625, 599), (590, 615, 606), (625, 626, 599), (620, 598, 626), (611, 624, 598), (613, 620, 594), (619, 623, 597), (619, 616, 623), (616, 596, 623), (617, 622, 596), (614, 595, 622), (615, 621, 595), (615, 612, 621), (618, 624, 611), (600, 606, 605), (610, 598, 620), (618, 619, 597), (618, 609, 619), (609, 592, 619), (616, 617, 596), (616, 608, 617), (608, 591, 617), (614, 615, 595), (612, 613, 594), (616, 592, 608), (610, 611, 598), (607, 608, 592), (614, 617, 591), (607, 592, 609), (620, 625, 594), (605, 591, 608), (605, 606, 591), (604, 609, 593), (603, 604, 593), (601, 588, 604), (600, 602, 590), (600, 601, 602), (601, 589, 602), (630, 643, 642), (645, 653, 652), (630, 642, 647), (630, 647, 649), (630, 649, 646), (631, 645, 652), (632, 644, 654), (643, 645, 631), (667, 669, 663), (635, 651, 660), (631, 652, 655), (644, 655, 654), (648, 656, 633), (635, 660, 653), (670, 669, 641), (637, 663, 669), (638, 664, 670), (639, 665, 671), (640, 666, 668), (668, 671, 641), (668, 666, 671), (666, 639, 671), (671, 670, 641), (671, 665, 670), (665, 638, 670), (664, 637, 669), (669, 667, 641), (632, 657, 648), (667, 668, 641), (662, 640, 668), (653, 666, 640), (655, 662, 636), (661, 665, 639), (661, 658, 665), (658, 638, 665), (659, 664, 638), (656, 637, 664), (657, 663, 637), (657, 654, 663), (660, 666, 653), (642, 648, 647), (652, 640, 662), (660, 661, 639), (660, 651, 661), (651, 634, 661), (658, 659, 638), (658, 650, 659), (650, 633, 659), (656, 657, 637), (654, 655, 636), (658, 634, 650), (652, 653, 640), (649, 650, 634), (656, 659, 633), (649, 634, 651), (662, 667, 636), (647, 633, 650), (647, 648, 633), (646, 651, 635), (645, 646, 635), (643, 630, 646), (642, 644, 632), (642, 643, 644), (643, 631, 644), (672, 685, 684), (687, 695, 694), (672, 684, 689), (672, 689, 691), (672, 691, 688), (673, 687, 694), (674, 686, 696), (685, 687, 673), (709, 711, 705), (677, 693, 702), (673, 694, 697), (686, 697, 696), (690, 698, 675), (677, 702, 695), (712, 711, 683), (679, 705, 711), (680, 706, 712), (681, 707, 713), (682, 708, 710), (710, 713, 683), (710, 708, 713), (708, 681, 713), (713, 712, 683), (713, 707, 712), (707, 680, 712), (706, 679, 711), (711, 709, 683), (674, 699, 690), (709, 710, 683), (704, 682, 710), (695, 708, 682), (697, 704, 678), (703, 707, 681), (703, 700, 707), (700, 680, 707), (701, 706, 680), (698, 679, 706), (699, 705, 679), (699, 696, 705), (702, 708, 695), (684, 690, 689), (694, 682, 704), (702, 703, 681), (702, 693, 703), (693, 676, 703), (700, 701, 680), (700, 692, 701), (692, 675, 701), (698, 699, 679), (696, 697, 678), (700, 676, 692), (694, 695, 682), (691, 692, 676), (698, 701, 675), (691, 676, 693), (704, 709, 678), (689, 675, 692), (689, 690, 675), (688, 693, 677), (687, 688, 677), (685, 672, 688), (684, 686, 674), (684, 685, 686), (685, 673, 686), (714, 727, 726), (729, 737, 736), (714, 726, 731), (714, 731, 733), (714, 733, 730), (715, 729, 736), (716, 728, 738), (727, 729, 715), (751, 753, 747), (719, 735, 744), (715, 736, 739), (728, 739, 738), (732, 740, 717), (719, 744, 737), (754, 753, 725), (721, 747, 753), (722, 748, 754), (723, 749, 755), (724, 750, 752), (752, 755, 725), (752, 750, 755), (750, 723, 755), (755, 754, 725), (755, 749, 754), (749, 722, 754), (748, 721, 753), (753, 751, 725), (716, 741, 732), (751, 752, 725), (746, 724, 752), (737, 750, 724), (739, 746, 720), (745, 749, 723), (745, 742, 749), (742, 722, 749), (743, 748, 722), (740, 721, 748), (741, 747, 721), (741, 738, 747), (744, 750, 737), (726, 732, 731), (736, 724, 746), (744, 745, 723), (744, 735, 745), (735, 718, 745), (742, 743, 722), (742, 734, 743), (734, 717, 743), (740, 741, 721), (738, 739, 720), (742, 718, 734), (736, 737, 724), (733, 734, 718), (740, 743, 717), (733, 718, 735), (746, 751, 720), (731, 717, 734), (731, 732, 717), (730, 735, 719), (729, 730, 719), (727, 714, 730), (726, 728, 716), (726, 727, 728), (727, 715, 728), (756, 769, 768), (771, 779, 778), (756, 768, 773), (756, 773, 775), (756, 775, 772), (757, 771, 778), (758, 770, 780), (769, 771, 757), (793, 795, 789), (761, 777, 786), (757, 778, 781), (770, 781, 780), (774, 782, 759), (761, 786, 779), (796, 795, 767), (763, 789, 795), (764, 790, 796), (765, 791, 797), (766, 792, 794), (794, 797, 767), (794, 792, 797), (792, 765, 797), (797, 796, 767), (797, 791, 796), (791, 764, 796), (790, 763, 795), (795, 793, 767), (758, 783, 774), (793, 794, 767), (788, 766, 794), (779, 792, 766), (781, 788, 762), (787, 791, 765), (787, 784, 791), (784, 764, 791), (785, 790, 764), (782, 763, 790), (783, 789, 763), (783, 780, 789), (786, 792, 779), (768, 774, 773), (778, 766, 788), (786, 787, 765), (786, 777, 787), (777, 760, 787), (784, 785, 764), (784, 776, 785), (776, 759, 785), (782, 783, 763), (780, 781, 762), (784, 760, 776), (778, 779, 766), (775, 776, 760), (782, 785, 759), (775, 760, 777), (788, 793, 762), (773, 759, 776), (773, 774, 759), (772, 777, 761), (771, 772, 761), (769, 756, 772), (768, 770, 758), (768, 769, 770), (769, 757, 770), (798, 811, 810), (813, 821, 820), (798, 810, 815), (798, 815, 817), (798, 817, 814), (799, 813, 820), (800, 812, 822), (811, 813, 799), (835, 837, 831), (803, 819, 828), (799, 820, 823), (812, 823, 822), (816, 824, 801), (803, 828, 821), (838, 837, 809), (805, 831, 837), (806, 832, 838), (807, 833, 839), (808, 834, 836), (836, 839, 809), (836, 834, 839), (834, 807, 839), (839, 838, 809), (839, 833, 838), (833, 806, 838), (832, 805, 837), (837, 835, 809), (800, 825, 816), (835, 836, 809), (830, 808, 836), (821, 834, 808), (823, 830, 804), (829, 833, 807), (829, 826, 833), (826, 806, 833), (827, 832, 806), (824, 805, 832), (825, 831, 805), (825, 822, 831), (828, 834, 821), (810, 816, 815), (820, 808, 830), (828, 829, 807), (828, 819, 829), (819, 802, 829), (826, 827, 806), (826, 818, 827), (818, 801, 827), (824, 825, 805), (822, 823, 804), (826, 802, 818), (820, 821, 808), (817, 818, 802), (824, 827, 801), (817, 802, 819), (830, 835, 804), (815, 801, 818), (815, 816, 801), (814, 819, 803), (813, 814, 803), (811, 798, 814), (810, 812, 800), (810, 811, 812), (811, 799, 812), (840, 853, 852), (855, 863, 862), (840, 852, 857), (840, 857, 859), (840, 859, 856), (841, 855, 862), (842, 854, 864), (853, 855, 841), (877, 879, 873), (845, 861, 870), (841, 862, 865), (854, 865, 864), (858, 866, 843), (845, 870, 863), (880, 879, 851), (847, 873, 879), (848, 874, 880), (849, 875, 881), (850, 876, 878), (878, 881, 851), (878, 876, 881), (876, 849, 881), (881, 880, 851), (881, 875, 880), (875, 848, 880), (874, 847, 879), (879, 877, 851), (842, 867, 858), (877, 878, 851), (872, 850, 878), (863, 876, 850), (865, 872, 846), (871, 875, 849), (871, 868, 875), (868, 848, 875), (869, 874, 848), (866, 847, 874), (867, 873, 847), (867, 864, 873), (870, 876, 863), (852, 858, 857), (862, 850, 872), (870, 871, 849), (870, 861, 871), (861, 844, 871), (868, 869, 848), (868, 860, 869), (860, 843, 869), (866, 867, 847), (864, 865, 846), (868, 844, 860), (862, 863, 850), (859, 860, 844), (866, 869, 843), (859, 844, 861), (872, 877, 846), (857, 843, 860), (857, 858, 843), (856, 861, 845), (855, 856, 845), (853, 840, 856), (852, 854, 842), (852, 853, 854), (853, 841, 854), (883, 915, 914), (915, 887, 916), (916, 889, 917), (917, 891, 918), (918, 893, 919), (893, 920, 919), (895, 921, 920), (897, 914, 921), (912, 898, 913), (904, 912, 911), (903, 911, 910), (902, 910, 909), (901, 909, 908), (907, 901, 908), (906, 900, 907), (913, 899, 906), (913, 884, 882), (906, 886, 884), (907, 888, 886), (908, 890, 888), (890, 910, 892), (892, 911, 894), (894, 912, 896), (896, 913, 882), (921, 898, 905), (920, 905, 904), (919, 904, 903), (902, 919, 903), (901, 918, 902), (900, 917, 901), (899, 916, 900), (914, 899, 898), (24, 6, 33), (6, 37, 33), (2, 24, 27), (60, 69, 68), (68, 76, 71), (98, 85, 109), (109, 106, 116), (128, 150, 153), (350, 337, 361), (354, 363, 362), (338, 360, 363), (361, 358, 368), (348, 338, 354), (362, 370, 365), (393, 383, 401), (403, 400, 410), (434, 421, 445), (438, 447, 446), (422, 444, 447), (445, 442, 452), (422, 438, 437), (452, 458, 457), (522, 531, 530), (506, 528, 531), (516, 506, 522), (523, 521, 524), (530, 538, 533), (558, 548, 564), (601, 604, 603), (602, 589, 613), (590, 612, 615), (613, 610, 620), (643, 646, 645), (648, 657, 656), (632, 654, 657), (642, 632, 648), (646, 649, 651), (738, 720, 747), (720, 751, 747), (732, 741, 740), (716, 738, 741), (739, 736, 746), (746, 752, 751), (816, 825, 824), (810, 800, 816), (817, 815, 818), (864, 846, 873), (846, 877, 873), (854, 841, 865), (858, 867, 866), (842, 864, 867), (865, 862, 872), (902, 903, 910), (901, 902, 909), (907, 900, 901), (906, 899, 900), (906, 907, 886), (907, 908, 888), (908, 909, 890), (890, 909, 910), (15, 5, 23), (13, 16, 15), (14, 1, 25), (18, 27, 26), (40, 34, 39), (25, 22, 32), (30, 9, 36), (12, 2, 18), (28, 31, 4), (19, 17, 20), (26, 34, 29), (32, 38, 37), (16, 19, 21), (57, 47, 65), (55, 58, 57), (66, 48, 75), (48, 79, 75), (56, 43, 67), (82, 76, 81), (44, 66, 69), (67, 64, 74), (72, 51, 78), (54, 44, 60), (70, 73, 46), (61, 59, 62), (74, 80, 79), (58, 61, 63), (99, 89, 107), (97, 100, 99), (108, 90, 117), (90, 121, 117), (102, 111, 110), (124, 118, 123), (86, 108, 111), (114, 93, 120), (96, 86, 102), (112, 115, 88), (103, 101, 104), (110, 118, 113), (116, 122, 121), (100, 103, 105), (141, 131, 149), (139, 142, 141), (150, 132, 159), (132, 163, 159), (140, 127, 151), (144, 153, 152), (166, 160, 165), (151, 148, 158), (156, 135, 162), (138, 128, 144), (154, 157, 130), (145, 143, 146), (152, 160, 155), (158, 164, 163), (142, 145, 147), (183, 173, 191), (181, 184, 183), (192, 174, 201), (174, 205, 201), (182, 169, 193), (186, 195, 194), (208, 202, 207), (170, 192, 195), (193, 190, 200), (198, 177, 204), (180, 170, 186), (196, 199, 172), (187, 185, 188), (194, 202, 197), (200, 206, 205), (184, 187, 189), (225, 215, 233), (223, 226, 225), (234, 216, 243), (216, 247, 243), (224, 211, 235), (228, 237, 236), (250, 244, 249), (212, 234, 237), (235, 232, 242), (240, 219, 246), (222, 212, 228), (238, 241, 214), (229, 227, 230), (236, 244, 239), (242, 248, 247), (226, 229, 231), (267, 257, 275), (265, 268, 267), (276, 258, 285), (258, 289, 285), (266, 253, 277), (270, 279, 278), (292, 286, 291), (254, 276, 279), (277, 274, 284), (282, 261, 288), (264, 254, 270), (280, 283, 256), (271, 269, 272), (278, 286, 281), (284, 290, 289), (268, 271, 273), (309, 299, 317), (307, 310, 309), (318, 300, 327), (300, 331, 327), (308, 295, 319), (312, 321, 320), (334, 328, 333), (296, 318, 321), (319, 316, 326), (324, 303, 330), (306, 296, 312), (322, 325, 298), (313, 311, 314), (320, 328, 323), (326, 332, 331), (310, 313, 315), (351, 341, 359), (349, 352, 351), (360, 342, 369), (342, 373, 369), (376, 370, 375), (366, 345, 372), (364, 367, 340), (355, 353, 356), (368, 374, 373), (352, 355, 357), (391, 394, 393), (402, 384, 411), (384, 415, 411), (392, 379, 403), (396, 405, 404), (418, 412, 417), (380, 402, 405), (408, 387, 414), (390, 380, 396), (406, 409, 382), (397, 395, 398), (404, 412, 407), (410, 416, 415), (394, 397, 399), (435, 425, 443), (433, 436, 435), (444, 426, 453), (426, 457, 453), (460, 454, 459), (450, 429, 456), (448, 451, 424), (439, 437, 440), (446, 454, 449), (436, 439, 441), (477, 467, 485), (475, 478, 477), (486, 468, 495), (468, 499, 495), (476, 463, 487), (480, 489, 488), (502, 496, 501), (464, 486, 489), (487, 484, 494), (492, 471, 498), (474, 464, 480), (490, 493, 466), (481, 479, 482), (488, 496, 491), (494, 500, 499), (478, 481, 483), (519, 509, 527), (517, 520, 519), (528, 510, 537), (510, 541, 537), (518, 505, 529), (544, 538, 543), (529, 526, 536), (534, 513, 540), (532, 535, 508), (536, 542, 541), (520, 523, 525), (561, 551, 569), (559, 562, 561), (570, 552, 579), (552, 583, 579), (560, 547, 571), (564, 573, 572), (586, 580, 585), (548, 570, 573), (571, 568, 578), (576, 555, 582), (574, 577, 550), (565, 563, 566), (572, 580, 575), (578, 584, 583), (562, 565, 567), (603, 593, 611), (612, 594, 621), (594, 625, 621), (606, 615, 614), (628, 622, 627), (618, 597, 624), (600, 590, 606), (616, 619, 592), (607, 605, 608), (614, 622, 617), (620, 626, 625), (604, 607, 609), (645, 635, 653), (654, 636, 663), (636, 667, 663), (644, 631, 655), (670, 664, 669), (655, 652, 662), (660, 639, 666), (658, 661, 634), (649, 647, 650), (656, 664, 659), (662, 668, 667), (687, 677, 695), (685, 688, 687), (696, 678, 705), (678, 709, 705), (686, 673, 697), (690, 699, 698), (712, 706, 711), (674, 696, 699), (697, 694, 704), (702, 681, 708), (684, 674, 690), (700, 703, 676), (691, 689, 692), (698, 706, 701), (704, 710, 709), (688, 691, 693), (729, 719, 737), (727, 730, 729), (728, 715, 739), (754, 748, 753), (744, 723, 750), (726, 716, 732), (742, 745, 718), (733, 731, 734), (740, 748, 743), (730, 733, 735), (771, 761, 779), (769, 772, 771), (780, 762, 789), (762, 793, 789), (770, 757, 781), (774, 783, 782), (796, 790, 795), (758, 780, 783), (781, 778, 788), (786, 765, 792), (768, 758, 774), (784, 787, 760), (775, 773, 776), (782, 790, 785), (788, 794, 793), (772, 775, 777), (813, 803, 821), (811, 814, 813), (822, 804, 831), (804, 835, 831), (812, 799, 823), (838, 832, 837), (800, 822, 825), (823, 820, 830), (828, 807, 834), (826, 829, 802), (824, 832, 827), (830, 836, 835), (814, 817, 819), (855, 845, 863), (853, 856, 855), (880, 874, 879), (870, 849, 876), (852, 842, 858), (868, 871, 844), (859, 857, 860), (866, 874, 869), (872, 878, 877), (856, 859, 861), (883, 885, 915), (915, 885, 887), (916, 887, 889), (917, 889, 891), (918, 891, 893), (893, 895, 920), (895, 897, 921), (897, 883, 914), (912, 905, 898), (904, 905, 912), (903, 904, 911), (913, 898, 899), (913, 906, 884), (892, 910, 911), (894, 911, 912), (896, 912, 913), (921, 914, 898), (920, 921, 905), (919, 920, 904), (902, 918, 919), (901, 917, 918), (900, 916, 917), (899, 915, 916), (914, 915, 899)])
me_cylinder_003.polygons.foreach_set('material_index', [0, 0, 0, 0, 0, 0, 0, 0, 0, 0, 0, 0, 0, 0, 0, 0, 0, 0, 0, 0, 0, 0, 0, 0, 0, 0, 0, 0, 0, 0, 0, 0, 0, 0, 0, 0, 0, 0, 0, 0, 0, 0, 0, 0, 0, 0, 0, 0, 0, 0, 0, 0, 0, 0, 0, 0, 0, 0, 0, 0, 0, 0, 0, 0, 0, 0, 0, 0, 0, 0, 0, 0, 0, 0, 0, 0, 0, 0, 0, 0, 0, 0, 0, 0, 0, 0, 0, 0, 0, 0, 0, 0, 0, 0, 0, 0, 0, 0, 0, 0, 0, 0, 0, 0, 0, 0, 0, 0, 0, 0, 0, 0, 0, 0, 0, 0, 0, 0, 0, 0, 0, 0, 0, 0, 0, 0, 0, 0, 0, 0, 0, 0, 0, 0, 0, 0, 0, 0, 0, 0, 0, 0, 0, 0, 0, 0, 0, 0, 0, 0, 0, 0, 0, 0, 0, 0, 0, 0, 0, 0, 0, 0, 0, 0, 0, 0, 0, 0, 0, 0, 0, 0, 0, 0, 0, 0, 0, 0, 0, 0, 0, 0, 0, 0, 0, 0, 0, 0, 0, 0, 0, 0, 1, 1, 1, 1, 1, 1, 1, 1, 1, 1, 1, 1, 1, 1, 1, 1, 1, 1, 1, 1, 1, 1, 1, 1, 1, 1, 1, 1, 1, 1, 1, 1, 1, 1, 1, 1, 1, 1, 1, 1, 1, 1, 1, 1, 1, 1, 1, 1, 1, 1, 1, 1, 1, 1, 1, 1, 1, 1, 1, 1, 1, 1, 1, 1, 0, 0, 0, 0, 0, 0, 0, 0, 0, 0, 0, 0, 0, 0, 0, 0, 0, 0, 0, 0, 0, 0, 0, 0, 0, 0, 0, 0, 0, 0, 0, 0, 0, 0, 0, 0, 0, 0, 0, 0, 0, 0, 0, 0, 0, 0, 0, 0, 0, 0, 0, 0, 0, 0, 0, 0, 0, 0, 0, 0, 0, 0, 0, 0, 1, 1, 1, 1, 1, 1, 1, 1, 1, 1, 1, 1, 1, 1, 1, 1, 1, 1, 1, 1, 1, 1, 1, 1, 1, 1, 1, 1, 1, 1, 1, 1, 1, 1, 1, 1, 1, 1, 1, 1, 1, 1, 1, 1, 1, 1, 1, 1, 1, 1, 1, 1, 1, 1, 1, 1, 1, 1, 1, 1, 1, 1, 1, 1, 1, 1, 1, 1, 1, 1, 1, 1, 1, 1, 1, 1, 1, 1, 1, 1, 1, 1, 1, 1, 1, 1, 1, 1, 1, 1, 1, 1, 1, 1, 1, 1, 1, 1, 1, 1, 1, 1, 1, 1, 1, 1, 1, 1, 1, 1, 1, 1, 1, 1, 1, 1, 1, 1, 1, 1, 1, 1, 1, 1, 1, 1, 1, 1, 0, 0, 0, 0, 0, 0, 0, 0, 0, 0, 0, 0, 0, 0, 0, 0, 0, 0, 0, 0, 0, 0, 0, 0, 0, 0, 0, 0, 0, 0, 0, 0, 0, 0, 0, 0, 0, 0, 0, 0, 0, 0, 0, 0, 0, 0, 0, 0, 0, 0, 0, 0, 0, 0, 0, 0, 0, 0, 0, 0, 0, 0, 0, 0, 1, 1, 1, 1, 1, 1, 1, 1, 1, 1, 1, 1, 1, 1, 1, 1, 1, 1, 1, 1, 1, 1, 1, 1, 1, 1, 1, 1, 1, 1, 1, 1, 1, 1, 1, 1, 1, 1, 1, 1, 1, 1, 1, 1, 1, 1, 1, 1, 1, 1, 1, 1, 1, 1, 1, 1, 1, 1, 1, 1, 1, 1, 1, 1, 0, 0, 0, 0, 0, 0, 0, 0, 0, 0, 0, 0, 0, 0, 0, 0, 0, 0, 0, 0, 0, 0, 0, 0, 0, 0, 0, 0, 0, 0, 0, 0, 0, 0, 0, 0, 0, 0, 0, 0, 0, 0, 0, 0, 0, 0, 0, 0, 0, 0, 0, 0, 0, 0, 0, 0, 0, 0, 0, 0, 0, 0, 0, 0, 0, 0, 0, 0, 0, 0, 0, 0, 0, 0, 0, 0, 0, 0, 0, 0, 0, 0, 0, 0, 0, 0, 0, 0, 0, 0, 0, 0, 0, 0, 0, 0, 0, 0, 0, 0, 0, 0, 0, 0, 0, 0, 0, 0, 0, 0, 0, 0, 0, 0, 0, 0, 0, 0, 0, 0, 0, 0, 0, 0, 0, 0, 0, 0, 0, 0, 0, 0, 0, 0, 0, 0, 0, 0, 0, 0, 0, 0, 0, 0, 0, 0, 0, 0, 0, 0, 0, 0, 0, 0, 0, 0, 0, 0, 0, 0, 0, 0, 0, 0, 0, 0, 0, 0, 0, 0, 0, 0, 0, 0, 0, 0, 0, 0, 0, 0, 0, 0, 0, 0, 0, 0, 0, 0, 0, 0, 0, 0, 1, 1, 1, 1, 1, 1, 1, 1, 1, 1, 1, 1, 1, 1, 1, 1, 1, 1, 1, 1, 1, 1, 1, 1, 1, 1, 1, 1, 1, 1, 1, 1, 1, 1, 1, 1, 1, 1, 1, 1, 1, 1, 1, 1, 1, 1, 1, 1, 1, 1, 1, 1, 1, 1, 1, 1, 1, 1, 1, 1, 1, 1, 1, 1, 1, 1, 1, 1, 1, 1, 1, 1, 1, 1, 1, 1, 1, 1, 1, 1, 1, 1, 1, 1, 1, 1, 1, 1, 1, 1, 1, 1, 1, 1, 1, 1, 1, 1, 1, 1, 1, 1, 1, 1, 1, 1, 1, 1, 1, 1, 1, 1, 1, 1, 1, 1, 1, 1, 1, 1, 1, 1, 1, 1, 1, 1, 1, 1, 1, 1, 1, 1, 1, 1, 1, 1, 1, 1, 1, 1, 1, 1, 1, 1, 1, 1, 1, 1, 1, 1, 1, 1, 1, 1, 1, 1, 1, 1, 1, 1, 1, 1, 1, 1, 1, 1, 1, 1, 1, 1, 1, 1, 1, 1, 1, 1, 1, 1, 1, 1, 1, 1, 1, 1, 1, 1, 1, 1, 1, 1, 1, 1, 1, 1, 1, 1, 1, 1, 1, 1, 1, 1, 1, 1, 1, 1, 1, 1, 1, 1, 1, 1, 1, 1, 1, 1, 1, 1, 1, 1, 1, 1, 1, 1, 1, 1, 1, 1, 1, 1, 1, 1, 1, 1, 1, 1, 1, 1, 1, 1, 1, 1, 1, 1, 1, 1, 1, 1, 1, 1, 1, 1, 1, 1, 1, 1, 1, 1, 1, 1, 1, 1, 1, 1, 1, 1, 1, 1, 1, 1, 1, 1, 1, 1, 1, 1, 1, 1, 1, 1, 1, 1, 1, 1, 1, 1, 1, 1, 1, 1, 1, 1, 1, 1, 1, 1, 1, 1, 1, 1, 1, 1, 1, 1, 1, 1, 1, 1, 1, 1, 1, 1, 1, 1, 1, 1, 1, 1, 1, 1, 0, 0, 0, 0, 0, 0, 0, 0, 0, 0, 0, 0, 0, 0, 0, 0, 0, 0, 0, 0, 0, 0, 0, 0, 0, 0, 0, 0, 0, 0, 0, 0, 0, 0, 0, 0, 0, 0, 0, 0, 0, 0, 0, 0, 0, 0, 0, 0, 0, 0, 0, 0, 0, 0, 0, 0, 0, 0, 0, 0, 0, 0, 0, 0, 0, 0, 0, 0, 0, 0, 0, 0, 0, 0, 0, 0, 0, 0, 0, 0, 0, 0, 0, 0, 0, 0, 0, 0, 0, 0, 0, 0, 0, 0, 0, 0, 0, 0, 0, 0, 0, 0, 0, 0, 0, 0, 0, 0, 0, 0, 0, 0, 0, 0, 0, 0, 0, 0, 0, 0, 0, 0, 0, 0, 0, 0, 0, 0, 0, 0, 0, 0, 0, 0, 0, 0, 0, 0, 0, 0, 0, 0, 0, 0, 0, 0, 0, 0, 0, 0, 0, 0, 0, 0, 0, 0, 0, 0, 0, 0, 0, 0, 0, 0, 0, 0, 0, 0, 0, 0, 0, 0, 0, 0, 0, 0, 0, 0, 0, 0, 0, 0, 0, 0, 0, 0, 0, 0, 0, 0, 0, 0, 1, 1, 1, 1, 1, 1, 1, 1, 1, 1, 1, 1, 1, 1, 1, 1, 1, 1, 1, 1, 1, 1, 1, 1, 1, 1, 1, 1, 1, 1, 1, 1, 1, 1, 1, 1, 1, 1, 1, 1, 1, 1, 1, 1, 1, 1, 1, 1, 1, 1, 1, 1, 1, 1, 1, 1, 1, 1, 1, 1, 1, 1, 1, 1, 2, 2, 2, 2, 2, 2, 2, 2, 2, 2, 2, 2, 2, 2, 2, 2, 2, 2, 2, 2, 2, 2, 2, 2, 2, 2, 2, 2, 2, 2, 2, 2, 0, 0, 0, 0, 0, 0, 0, 1, 1, 1, 1, 1, 1, 1, 0, 0, 0, 0, 0, 0, 0, 0, 1, 1, 1, 1, 1, 1, 1, 1, 1, 1, 1, 1, 1, 1, 1, 0, 0, 0, 0, 0, 0, 0, 0, 0, 1, 1, 1, 1, 1, 1, 2, 2, 2, 2, 2, 2, 2, 2, 0, 0, 0, 0, 0, 0, 0, 0, 0, 0, 0, 0, 0, 0, 0, 0, 0, 0, 0, 0, 0, 0, 0, 0, 0, 0, 0, 0, 0, 0, 0, 0, 0, 0, 0, 0, 0, 0, 0, 0, 0, 1, 1, 1, 1, 1, 1, 1, 1, 1, 1, 1, 1, 1, 1, 1, 0, 0, 0, 0, 0, 0, 0, 0, 0, 0, 0, 0, 0, 0, 0, 0, 1, 1, 1, 1, 1, 1, 1, 1, 1, 1, 1, 1, 1, 1, 1, 1, 1, 1, 1, 1, 1, 1, 1, 1, 1, 1, 1, 1, 1, 1, 1, 1, 0, 0, 0, 0, 0, 0, 0, 0, 0, 0, 0, 0, 0, 0, 0, 0, 1, 1, 1, 1, 1, 1, 1, 1, 1, 1, 0, 0, 0, 0, 0, 0, 0, 0, 0, 0, 0, 0, 0, 0, 0, 0, 0, 0, 0, 0, 0, 0, 0, 0, 0, 0, 0, 0, 0, 0, 0, 0, 0, 0, 0, 0, 0, 0, 0, 0, 1, 1, 1, 1, 1, 1, 1, 1, 1, 1, 1, 1, 1, 1, 1, 1, 1, 1, 1, 1, 1, 1, 1, 1, 1, 1, 1, 1, 1, 1, 1, 1, 1, 1, 1, 1, 1, 1, 1, 1, 1, 1, 1, 1, 1, 1, 1, 1, 1, 1, 1, 1, 1, 1, 1, 1, 1, 1, 1, 1, 1, 1, 1, 1, 1, 0, 0, 0, 0, 0, 0, 0, 0, 0, 0, 0, 0, 0, 0, 0, 0, 0, 0, 0, 0, 0, 0, 0, 0, 0, 0, 0, 0, 0, 0, 0, 0, 0, 0, 0, 0, 0, 0, 0, 1, 1, 1, 1, 1, 1, 1, 1, 1, 1, 2, 2, 2, 2, 2, 2, 2, 2, 2, 2, 2, 2, 2, 2, 2, 2, 2, 2, 2, 2, 2, 2, 2, 2])
me_cylinder_003.materials.append(mat_green)
me_cylinder_003.materials.append(mat_green_2)
me_cylinder_003.materials.append(mat_trunk)
me_cylinder_003.use_remesh_preserve_volume = False
me_cylinder_003.use_remesh_preserve_attributes = False
me_cylinder_003.use_mirror_vertex_groups = False
me_cylinder_003.update()

# ---- objects
ob_poplar = bpy.data.objects.new('Poplar', me_cylinder_003)

# ---- transforms, parenting, visibility, modifiers, constraints
ob_poplar.location = (0.0, 0.0, 0.0)
ob_poplar.lineart.crease_threshold = 0.0

# ---- collection membership
col_collection_2.objects.link(ob_poplar)

# ---- scene / render settings (as saved in the file)
scene.frame_start = 1; scene.frame_end = 8; scene.frame_set(1)
scene.render.engine = 'CYCLES'
scene.render.image_settings.file_format = 'JPEG'
scene.render.image_settings.color_mode = 'RGB'
scene.render.image_settings.quality = 100
scene.render.resolution_x = 1200
scene.render.resolution_y = 1200
scene.render.resolution_percentage = 50
scene.render.pixel_aspect_x = 1.1
scene.render.dither_intensity = 0.0
scene.render.use_bake_selected_to_active = True
scene.cycles.use_denoising = False
scene.cycles.samples = 81
scene.cycles.sampling_pattern = 'TABULATED_SOBOL'
scene.cycles.light_sampling_threshold = 0.0
scene.cycles.use_adaptive_sampling = False
scene.cycles.use_light_tree = False
scene.cycles.blur_glossy = 0.0
scene.cycles.max_bounces = 6
scene.cycles.diffuse_bounces = 128
scene.cycles.glossy_bounces = 128
scene.cycles.transmission_bounces = 128
scene.cycles.volume_bounces = 1
scene.cycles.transparent_max_bounces = 128
scene.cycles.pixel_filter_type = 'GAUSSIAN'
scene.cycles.sample_clamp_indirect = 0.0
scene.cycles.bake_type = 'NORMAL'
scene.view_settings.view_transform = 'Standard'
bpy.context.view_layer.update()

# ---- added for rendering (the .blend has no active camera): camera
cam_auto = bpy.data.cameras.new('AutoCamera')
cam_auto.lens = 50.0
cam_auto.sensor_width = 36.0
cam_auto.clip_end = 1000.0
ob_auto_camera = bpy.data.objects.new('AutoCamera', cam_auto)
scene.collection.objects.link(ob_auto_camera)
ob_auto_camera.location = (6.49826, -7.83854, 8.13061)
ob_auto_camera.rotation_euler = (1.09748, -7.21219e-08, 0.694738)
scene.camera = ob_auto_camera
bpy.context.view_layer.update()
